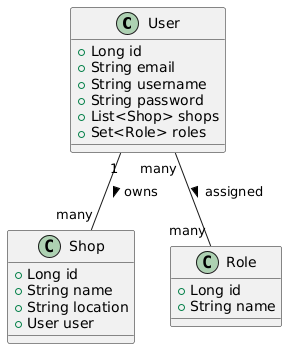

The diagram above was rendered by PlantUML. Its source (embedded in the PNG):
@startuml
class User {
  +Long id
  +String email
  +String username
  +String password
  +List<Shop> shops
  +Set<Role> roles
}

class Shop {
  +Long id
  +String name
  +String location
  +User user
}

class Role {
  +Long id
  +String name
}

User "1" -- "many" Shop : owns >
User "many" -- "many" Role : assigned >
@enduml